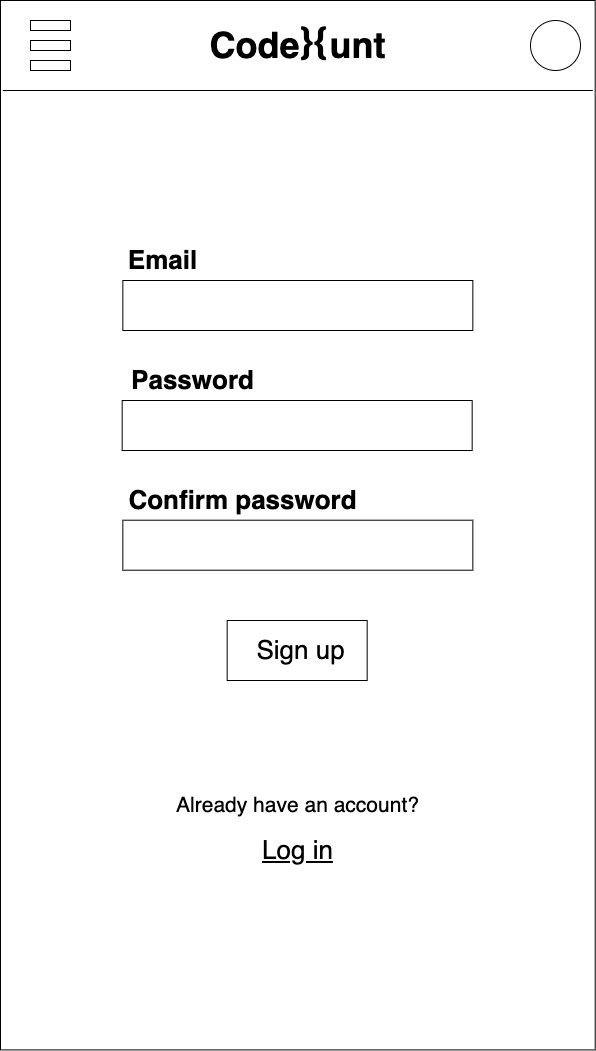

The diagram above was exported from draw.io. Its source (the exported page's mxGraphModel, read from the mxfile embedded in the PNG):
<mxGraphModel dx="548" dy="489" grid="1" gridSize="10" guides="1" tooltips="1" connect="1" arrows="1" fold="1" page="1" pageScale="1" pageWidth="827" pageHeight="1169" math="0" shadow="0">
  <root>
    <mxCell id="0" />
    <mxCell id="1" parent="0" />
    <mxCell id="K3aXraXdDp5tR4Q-qc49-1" value="" style="rounded=0;whiteSpace=wrap;html=1;" parent="1" vertex="1">
      <mxGeometry x="116" y="70" width="594.67" height="1049.41" as="geometry" />
    </mxCell>
    <mxCell id="K3aXraXdDp5tR4Q-qc49-2" value="" style="endArrow=none;html=1;rounded=0;" parent="1" edge="1">
      <mxGeometry width="50" height="50" relative="1" as="geometry">
        <mxPoint x="708.3400000000001" y="160" as="sourcePoint" />
        <mxPoint x="118.34000000000015" y="160" as="targetPoint" />
      </mxGeometry>
    </mxCell>
    <mxCell id="K3aXraXdDp5tR4Q-qc49-3" value="Code&amp;nbsp; &amp;nbsp;unt" style="text;html=1;align=center;verticalAlign=middle;resizable=0;points=[];autosize=1;strokeColor=none;fillColor=none;fontSize=36;fontStyle=1" parent="1" vertex="1">
      <mxGeometry x="318.34" y="90" width="190" height="50" as="geometry" />
    </mxCell>
    <mxCell id="K3aXraXdDp5tR4Q-qc49-4" value="" style="ellipse;whiteSpace=wrap;html=1;aspect=fixed;fontSize=22;" parent="1" vertex="1">
      <mxGeometry x="646" y="90" width="50" height="50" as="geometry" />
    </mxCell>
    <mxCell id="K3aXraXdDp5tR4Q-qc49-5" value="" style="rounded=0;whiteSpace=wrap;html=1;fontSize=22;" parent="1" vertex="1">
      <mxGeometry x="146" y="90" width="40" height="10" as="geometry" />
    </mxCell>
    <mxCell id="K3aXraXdDp5tR4Q-qc49-6" value="" style="rounded=0;whiteSpace=wrap;html=1;fontSize=22;" parent="1" vertex="1">
      <mxGeometry x="146" y="110" width="40" height="10" as="geometry" />
    </mxCell>
    <mxCell id="K3aXraXdDp5tR4Q-qc49-7" value="" style="rounded=0;whiteSpace=wrap;html=1;fontSize=22;" parent="1" vertex="1">
      <mxGeometry x="146" y="130" width="40" height="10" as="geometry" />
    </mxCell>
    <mxCell id="K3aXraXdDp5tR4Q-qc49-8" value="Email" style="text;html=1;align=center;verticalAlign=middle;resizable=0;points=[];autosize=1;strokeColor=none;fillColor=none;fontSize=26;fontStyle=1" parent="1" vertex="1">
      <mxGeometry x="238.33999999999997" y="310" width="80" height="40" as="geometry" />
    </mxCell>
    <mxCell id="K3aXraXdDp5tR4Q-qc49-9" value="Password" style="text;html=1;align=center;verticalAlign=middle;resizable=0;points=[];autosize=1;strokeColor=none;fillColor=none;fontSize=26;fontStyle=1" parent="1" vertex="1">
      <mxGeometry x="237.67999999999998" y="430" width="140" height="40" as="geometry" />
    </mxCell>
    <mxCell id="K3aXraXdDp5tR4Q-qc49-10" value="" style="rounded=0;whiteSpace=wrap;html=1;fontSize=20;" parent="1" vertex="1">
      <mxGeometry x="238.34" y="350" width="350" height="50" as="geometry" />
    </mxCell>
    <mxCell id="K3aXraXdDp5tR4Q-qc49-11" value="" style="rounded=0;whiteSpace=wrap;html=1;fontSize=20;" parent="1" vertex="1">
      <mxGeometry x="237.68" y="470" width="350" height="50" as="geometry" />
    </mxCell>
    <mxCell id="K3aXraXdDp5tR4Q-qc49-12" value="}{" style="text;html=1;align=center;verticalAlign=middle;resizable=0;points=[];autosize=1;strokeColor=none;fillColor=none;fontSize=36;fontStyle=1" parent="1" vertex="1">
      <mxGeometry x="410" y="85" width="40" height="50" as="geometry" />
    </mxCell>
    <mxCell id="K3aXraXdDp5tR4Q-qc49-13" value="" style="rounded=0;whiteSpace=wrap;html=1;fontSize=26;" parent="1" vertex="1">
      <mxGeometry x="342.68" y="690" width="140" height="60" as="geometry" />
    </mxCell>
    <mxCell id="K3aXraXdDp5tR4Q-qc49-14" value="Sign up" style="text;html=1;align=center;verticalAlign=middle;resizable=0;points=[];autosize=1;strokeColor=none;fillColor=none;fontSize=26;" parent="1" vertex="1">
      <mxGeometry x="366.02" y="700" width="100" height="40" as="geometry" />
    </mxCell>
    <mxCell id="K3aXraXdDp5tR4Q-qc49-15" value="Already have an account?" style="text;html=1;align=center;verticalAlign=middle;resizable=0;points=[];autosize=1;strokeColor=none;fillColor=none;fontSize=21;" parent="1" vertex="1">
      <mxGeometry x="283.34" y="860" width="260" height="30" as="geometry" />
    </mxCell>
    <mxCell id="K3aXraXdDp5tR4Q-qc49-16" value="Log in" style="text;html=1;align=center;verticalAlign=middle;resizable=0;points=[];autosize=1;strokeColor=none;fillColor=none;fontSize=26;fontStyle=4" parent="1" vertex="1">
      <mxGeometry x="368.34" y="900" width="90" height="40" as="geometry" />
    </mxCell>
    <mxCell id="K3aXraXdDp5tR4Q-qc49-18" value="Confirm password" style="text;html=1;align=center;verticalAlign=middle;resizable=0;points=[];autosize=1;strokeColor=none;fillColor=none;fontSize=26;fontStyle=1" parent="1" vertex="1">
      <mxGeometry x="237.67999999999998" y="549.71" width="240" height="40" as="geometry" />
    </mxCell>
    <mxCell id="K3aXraXdDp5tR4Q-qc49-19" value="" style="rounded=0;whiteSpace=wrap;html=1;fontSize=20;" parent="1" vertex="1">
      <mxGeometry x="238.34" y="589.71" width="350" height="50" as="geometry" />
    </mxCell>
  </root>
</mxGraphModel>